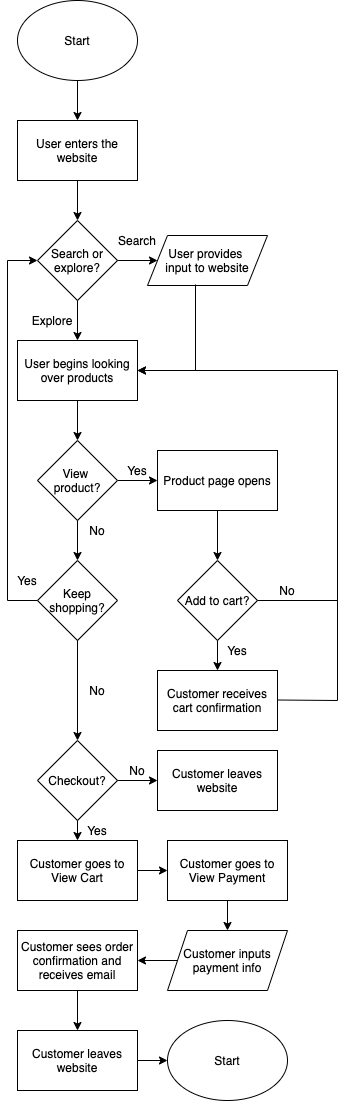

The diagram above was exported from draw.io. Its source (the exported page's mxGraphModel, read from the mxfile embedded in the PNG):
<mxGraphModel dx="404" dy="526" grid="1" gridSize="10" guides="1" tooltips="1" connect="1" arrows="1" fold="1" page="1" pageScale="1" pageWidth="850" pageHeight="1100" math="0" shadow="0">
  <root>
    <mxCell id="0" />
    <mxCell id="1" parent="0" />
    <mxCell id="2" value="Start" style="ellipse;whiteSpace=wrap;html=1;" vertex="1" parent="1">
      <mxGeometry x="20" y="20" width="120" height="80" as="geometry" />
    </mxCell>
    <mxCell id="3" value="User enters the website" style="rounded=0;whiteSpace=wrap;html=1;" vertex="1" parent="1">
      <mxGeometry x="20" y="140" width="120" height="60" as="geometry" />
    </mxCell>
    <mxCell id="4" value="Search or explore?" style="rhombus;whiteSpace=wrap;html=1;" vertex="1" parent="1">
      <mxGeometry x="40" y="240" width="80" height="80" as="geometry" />
    </mxCell>
    <mxCell id="5" value="" style="endArrow=classic;html=1;exitX=1;exitY=0.5;exitDx=0;exitDy=0;" edge="1" parent="1" source="4">
      <mxGeometry width="50" height="50" relative="1" as="geometry">
        <mxPoint x="190" y="300" as="sourcePoint" />
        <mxPoint x="160" y="280" as="targetPoint" />
      </mxGeometry>
    </mxCell>
    <mxCell id="6" value="" style="endArrow=classic;html=1;exitX=0.5;exitY=1;exitDx=0;exitDy=0;" edge="1" parent="1" source="4">
      <mxGeometry width="50" height="50" relative="1" as="geometry">
        <mxPoint x="130" y="290" as="sourcePoint" />
        <mxPoint x="80" y="360" as="targetPoint" />
      </mxGeometry>
    </mxCell>
    <mxCell id="8" value="Search" style="text;html=1;strokeColor=none;fillColor=none;align=center;verticalAlign=middle;whiteSpace=wrap;rounded=0;" vertex="1" parent="1">
      <mxGeometry x="110" y="250" width="60" height="20" as="geometry" />
    </mxCell>
    <mxCell id="9" value="Explore" style="text;html=1;strokeColor=none;fillColor=none;align=center;verticalAlign=middle;whiteSpace=wrap;rounded=0;" vertex="1" parent="1">
      <mxGeometry x="30" y="330" width="50" height="20" as="geometry" />
    </mxCell>
    <mxCell id="10" value="User provides &lt;br&gt;input to website" style="shape=parallelogram;perimeter=parallelogramPerimeter;whiteSpace=wrap;html=1;fixedSize=1;" vertex="1" parent="1">
      <mxGeometry x="150" y="255" width="120" height="50" as="geometry" />
    </mxCell>
    <mxCell id="11" value="User begins looking over products" style="rounded=0;whiteSpace=wrap;html=1;" vertex="1" parent="1">
      <mxGeometry x="20" y="360" width="120" height="60" as="geometry" />
    </mxCell>
    <mxCell id="12" value="" style="endArrow=classic;html=1;exitX=0.5;exitY=1;exitDx=0;exitDy=0;entryX=0.5;entryY=0;entryDx=0;entryDy=0;" edge="1" parent="1" source="3" target="4">
      <mxGeometry width="50" height="50" relative="1" as="geometry">
        <mxPoint x="190" y="300" as="sourcePoint" />
        <mxPoint x="240" y="250" as="targetPoint" />
      </mxGeometry>
    </mxCell>
    <mxCell id="13" value="" style="endArrow=classic;html=1;exitX=0.5;exitY=1;exitDx=0;exitDy=0;entryX=0.5;entryY=0;entryDx=0;entryDy=0;" edge="1" parent="1" source="2" target="3">
      <mxGeometry width="50" height="50" relative="1" as="geometry">
        <mxPoint x="70" y="150" as="sourcePoint" />
        <mxPoint x="120" y="100" as="targetPoint" />
      </mxGeometry>
    </mxCell>
    <mxCell id="14" value="" style="endArrow=classic;html=1;entryX=1;entryY=0.5;entryDx=0;entryDy=0;" edge="1" parent="1" target="11">
      <mxGeometry width="50" height="50" relative="1" as="geometry">
        <mxPoint x="200" y="390" as="sourcePoint" />
        <mxPoint x="240" y="250" as="targetPoint" />
      </mxGeometry>
    </mxCell>
    <mxCell id="15" value="" style="endArrow=none;html=1;" edge="1" parent="1">
      <mxGeometry width="50" height="50" relative="1" as="geometry">
        <mxPoint x="198" y="304" as="sourcePoint" />
        <mxPoint x="198" y="390" as="targetPoint" />
      </mxGeometry>
    </mxCell>
    <mxCell id="17" value="" style="endArrow=classic;html=1;exitX=0.5;exitY=1;exitDx=0;exitDy=0;entryX=0.5;entryY=0;entryDx=0;entryDy=0;" edge="1" parent="1" source="11">
      <mxGeometry width="50" height="50" relative="1" as="geometry">
        <mxPoint x="190" y="530" as="sourcePoint" />
        <mxPoint x="80" y="460" as="targetPoint" />
      </mxGeometry>
    </mxCell>
    <mxCell id="18" value="Product page opens" style="rounded=0;whiteSpace=wrap;html=1;" vertex="1" parent="1">
      <mxGeometry x="160" y="470" width="120" height="60" as="geometry" />
    </mxCell>
    <mxCell id="19" value="" style="endArrow=classic;html=1;exitX=1;exitY=0.5;exitDx=0;exitDy=0;" edge="1" parent="1">
      <mxGeometry width="50" height="50" relative="1" as="geometry">
        <mxPoint x="120" y="500" as="sourcePoint" />
        <mxPoint x="160" y="500" as="targetPoint" />
      </mxGeometry>
    </mxCell>
    <mxCell id="20" value="Add to cart?" style="rhombus;whiteSpace=wrap;html=1;" vertex="1" parent="1">
      <mxGeometry x="180" y="580" width="80" height="80" as="geometry" />
    </mxCell>
    <mxCell id="21" value="" style="endArrow=classic;html=1;exitX=0.5;exitY=1;exitDx=0;exitDy=0;entryX=0.5;entryY=0;entryDx=0;entryDy=0;" edge="1" parent="1" source="18" target="20">
      <mxGeometry width="50" height="50" relative="1" as="geometry">
        <mxPoint x="170" y="540" as="sourcePoint" />
        <mxPoint x="220" y="490" as="targetPoint" />
      </mxGeometry>
    </mxCell>
    <mxCell id="22" value="Customer receives cart confirmation" style="rounded=0;whiteSpace=wrap;html=1;" vertex="1" parent="1">
      <mxGeometry x="160" y="690" width="120" height="60" as="geometry" />
    </mxCell>
    <mxCell id="23" value="" style="endArrow=classic;html=1;exitX=0.5;exitY=1;exitDx=0;exitDy=0;entryX=0.5;entryY=0;entryDx=0;entryDy=0;" edge="1" parent="1" target="22">
      <mxGeometry width="50" height="50" relative="1" as="geometry">
        <mxPoint x="220" y="660" as="sourcePoint" />
        <mxPoint x="220" y="510" as="targetPoint" />
      </mxGeometry>
    </mxCell>
    <mxCell id="24" value="Yes" style="text;html=1;strokeColor=none;fillColor=none;align=center;verticalAlign=middle;whiteSpace=wrap;rounded=0;" vertex="1" parent="1">
      <mxGeometry x="220" y="660" width="40" height="20" as="geometry" />
    </mxCell>
    <mxCell id="25" value="No" style="text;html=1;strokeColor=none;fillColor=none;align=center;verticalAlign=middle;whiteSpace=wrap;rounded=0;" vertex="1" parent="1">
      <mxGeometry x="270" y="600" width="40" height="20" as="geometry" />
    </mxCell>
    <mxCell id="26" value="" style="endArrow=none;html=1;" edge="1" parent="1">
      <mxGeometry width="50" height="50" relative="1" as="geometry">
        <mxPoint x="260" y="620" as="sourcePoint" />
        <mxPoint x="340" y="620" as="targetPoint" />
      </mxGeometry>
    </mxCell>
    <mxCell id="27" value="" style="endArrow=none;html=1;" edge="1" parent="1">
      <mxGeometry width="50" height="50" relative="1" as="geometry">
        <mxPoint x="280" y="719.5" as="sourcePoint" />
        <mxPoint x="340" y="720" as="targetPoint" />
      </mxGeometry>
    </mxCell>
    <mxCell id="28" value="" style="endArrow=none;html=1;" edge="1" parent="1">
      <mxGeometry width="50" height="50" relative="1" as="geometry">
        <mxPoint x="340" y="720" as="sourcePoint" />
        <mxPoint x="340" y="390" as="targetPoint" />
      </mxGeometry>
    </mxCell>
    <mxCell id="29" value="" style="endArrow=classic;html=1;" edge="1" parent="1">
      <mxGeometry width="50" height="50" relative="1" as="geometry">
        <mxPoint x="340" y="390" as="sourcePoint" />
        <mxPoint x="140" y="390" as="targetPoint" />
      </mxGeometry>
    </mxCell>
    <mxCell id="30" value="View &lt;br&gt;product?" style="rhombus;whiteSpace=wrap;html=1;" vertex="1" parent="1">
      <mxGeometry x="40" y="460" width="80" height="80" as="geometry" />
    </mxCell>
    <mxCell id="31" value="Yes" style="text;html=1;strokeColor=none;fillColor=none;align=center;verticalAlign=middle;whiteSpace=wrap;rounded=0;" vertex="1" parent="1">
      <mxGeometry x="120" y="480" width="40" height="20" as="geometry" />
    </mxCell>
    <mxCell id="32" value="" style="endArrow=classic;html=1;exitX=0.5;exitY=1;exitDx=0;exitDy=0;" edge="1" parent="1">
      <mxGeometry width="50" height="50" relative="1" as="geometry">
        <mxPoint x="80" y="660" as="sourcePoint" />
        <mxPoint x="80" y="620" as="targetPoint" />
      </mxGeometry>
    </mxCell>
    <mxCell id="33" value="No" style="text;html=1;strokeColor=none;fillColor=none;align=center;verticalAlign=middle;whiteSpace=wrap;rounded=0;" vertex="1" parent="1">
      <mxGeometry x="80" y="540" width="40" height="20" as="geometry" />
    </mxCell>
    <mxCell id="34" value="Keep shopping?" style="rhombus;whiteSpace=wrap;html=1;" vertex="1" parent="1">
      <mxGeometry x="40" y="580" width="80" height="80" as="geometry" />
    </mxCell>
    <mxCell id="35" value="" style="endArrow=classic;html=1;exitX=0.5;exitY=1;exitDx=0;exitDy=0;" edge="1" parent="1" source="30" target="34">
      <mxGeometry width="50" height="50" relative="1" as="geometry">
        <mxPoint x="80" y="540" as="sourcePoint" />
        <mxPoint x="80" y="600" as="targetPoint" />
      </mxGeometry>
    </mxCell>
    <mxCell id="36" value="" style="endArrow=none;html=1;exitX=0;exitY=0.5;exitDx=0;exitDy=0;" edge="1" parent="1" source="34">
      <mxGeometry width="50" height="50" relative="1" as="geometry">
        <mxPoint x="190" y="530" as="sourcePoint" />
        <mxPoint x="10" y="620" as="targetPoint" />
      </mxGeometry>
    </mxCell>
    <mxCell id="37" value="" style="endArrow=none;html=1;" edge="1" parent="1">
      <mxGeometry width="50" height="50" relative="1" as="geometry">
        <mxPoint x="10" y="620" as="sourcePoint" />
        <mxPoint x="10" y="280" as="targetPoint" />
      </mxGeometry>
    </mxCell>
    <mxCell id="39" value="" style="endArrow=classic;html=1;entryX=0;entryY=0.5;entryDx=0;entryDy=0;" edge="1" parent="1" target="4">
      <mxGeometry width="50" height="50" relative="1" as="geometry">
        <mxPoint x="10" y="280" as="sourcePoint" />
        <mxPoint x="240" y="430" as="targetPoint" />
      </mxGeometry>
    </mxCell>
    <mxCell id="40" value="Yes" style="text;html=1;strokeColor=none;fillColor=none;align=center;verticalAlign=middle;whiteSpace=wrap;rounded=0;" vertex="1" parent="1">
      <mxGeometry x="10" y="590" width="40" height="20" as="geometry" />
    </mxCell>
    <mxCell id="41" value="Checkout?" style="rhombus;whiteSpace=wrap;html=1;" vertex="1" parent="1">
      <mxGeometry x="40" y="760" width="80" height="80" as="geometry" />
    </mxCell>
    <mxCell id="42" value="" style="endArrow=classic;html=1;exitX=0.5;exitY=1;exitDx=0;exitDy=0;entryX=0.5;entryY=0;entryDx=0;entryDy=0;" edge="1" parent="1" source="34" target="41">
      <mxGeometry width="50" height="50" relative="1" as="geometry">
        <mxPoint x="190" y="690" as="sourcePoint" />
        <mxPoint x="240" y="640" as="targetPoint" />
      </mxGeometry>
    </mxCell>
    <mxCell id="43" value="No" style="text;html=1;strokeColor=none;fillColor=none;align=center;verticalAlign=middle;whiteSpace=wrap;rounded=0;" vertex="1" parent="1">
      <mxGeometry x="80" y="700" width="40" height="20" as="geometry" />
    </mxCell>
    <mxCell id="45" value="Customer leaves website" style="rounded=0;whiteSpace=wrap;html=1;" vertex="1" parent="1">
      <mxGeometry x="160" y="770" width="120" height="60" as="geometry" />
    </mxCell>
    <mxCell id="46" value="" style="endArrow=classic;html=1;exitX=1;exitY=0.5;exitDx=0;exitDy=0;entryX=0;entryY=0.5;entryDx=0;entryDy=0;" edge="1" parent="1" source="41" target="45">
      <mxGeometry width="50" height="50" relative="1" as="geometry">
        <mxPoint x="190" y="690" as="sourcePoint" />
        <mxPoint x="240" y="640" as="targetPoint" />
      </mxGeometry>
    </mxCell>
    <mxCell id="47" value="No" style="text;html=1;strokeColor=none;fillColor=none;align=center;verticalAlign=middle;whiteSpace=wrap;rounded=0;" vertex="1" parent="1">
      <mxGeometry x="120" y="780" width="40" height="20" as="geometry" />
    </mxCell>
    <mxCell id="48" value="Customer goes to View Cart" style="rounded=0;whiteSpace=wrap;html=1;" vertex="1" parent="1">
      <mxGeometry x="20" y="860" width="120" height="60" as="geometry" />
    </mxCell>
    <mxCell id="49" value="Customer goes to View Payment" style="rounded=0;whiteSpace=wrap;html=1;" vertex="1" parent="1">
      <mxGeometry x="170" y="860" width="120" height="60" as="geometry" />
    </mxCell>
    <mxCell id="50" value="Customer inputs payment info" style="shape=parallelogram;perimeter=parallelogramPerimeter;whiteSpace=wrap;html=1;fixedSize=1;" vertex="1" parent="1">
      <mxGeometry x="170" y="950" width="120" height="60" as="geometry" />
    </mxCell>
    <mxCell id="51" value="" style="endArrow=classic;html=1;exitX=0.5;exitY=1;exitDx=0;exitDy=0;entryX=0.5;entryY=0;entryDx=0;entryDy=0;" edge="1" parent="1" source="41" target="48">
      <mxGeometry width="50" height="50" relative="1" as="geometry">
        <mxPoint x="190" y="860" as="sourcePoint" />
        <mxPoint x="240" y="810" as="targetPoint" />
      </mxGeometry>
    </mxCell>
    <mxCell id="52" value="Yes" style="text;html=1;strokeColor=none;fillColor=none;align=center;verticalAlign=middle;whiteSpace=wrap;rounded=0;" vertex="1" parent="1">
      <mxGeometry x="80" y="840" width="40" height="20" as="geometry" />
    </mxCell>
    <mxCell id="53" value="" style="endArrow=classic;html=1;exitX=1;exitY=0.5;exitDx=0;exitDy=0;entryX=0;entryY=0.5;entryDx=0;entryDy=0;" edge="1" parent="1" source="48" target="49">
      <mxGeometry width="50" height="50" relative="1" as="geometry">
        <mxPoint x="190" y="860" as="sourcePoint" />
        <mxPoint x="240" y="810" as="targetPoint" />
      </mxGeometry>
    </mxCell>
    <mxCell id="54" value="" style="endArrow=classic;html=1;exitX=0.5;exitY=1;exitDx=0;exitDy=0;entryX=0.5;entryY=0;entryDx=0;entryDy=0;" edge="1" parent="1" source="49" target="50">
      <mxGeometry width="50" height="50" relative="1" as="geometry">
        <mxPoint x="190" y="860" as="sourcePoint" />
        <mxPoint x="240" y="810" as="targetPoint" />
      </mxGeometry>
    </mxCell>
    <mxCell id="55" value="Customer sees order confirmation and receives email" style="rounded=0;whiteSpace=wrap;html=1;" vertex="1" parent="1">
      <mxGeometry x="20" y="950" width="120" height="60" as="geometry" />
    </mxCell>
    <mxCell id="56" value="" style="endArrow=classic;html=1;exitX=0;exitY=0.5;exitDx=0;exitDy=0;entryX=1;entryY=0.5;entryDx=0;entryDy=0;" edge="1" parent="1" source="50" target="55">
      <mxGeometry width="50" height="50" relative="1" as="geometry">
        <mxPoint x="190" y="960" as="sourcePoint" />
        <mxPoint x="240" y="910" as="targetPoint" />
      </mxGeometry>
    </mxCell>
    <mxCell id="57" value="Customer leaves website" style="rounded=0;whiteSpace=wrap;html=1;" vertex="1" parent="1">
      <mxGeometry x="20" y="1050" width="120" height="60" as="geometry" />
    </mxCell>
    <mxCell id="58" value="" style="endArrow=classic;html=1;exitX=0.5;exitY=1;exitDx=0;exitDy=0;entryX=0.5;entryY=0;entryDx=0;entryDy=0;" edge="1" parent="1" source="55" target="57">
      <mxGeometry width="50" height="50" relative="1" as="geometry">
        <mxPoint x="190" y="960" as="sourcePoint" />
        <mxPoint x="240" y="910" as="targetPoint" />
      </mxGeometry>
    </mxCell>
    <mxCell id="59" value="Start" style="ellipse;whiteSpace=wrap;html=1;" vertex="1" parent="1">
      <mxGeometry x="170" y="1040" width="120" height="80" as="geometry" />
    </mxCell>
    <mxCell id="60" value="" style="endArrow=classic;html=1;exitX=1;exitY=0.5;exitDx=0;exitDy=0;entryX=0;entryY=0.5;entryDx=0;entryDy=0;" edge="1" parent="1" source="57" target="59">
      <mxGeometry width="50" height="50" relative="1" as="geometry">
        <mxPoint x="190" y="960" as="sourcePoint" />
        <mxPoint x="240" y="910" as="targetPoint" />
      </mxGeometry>
    </mxCell>
  </root>
</mxGraphModel>